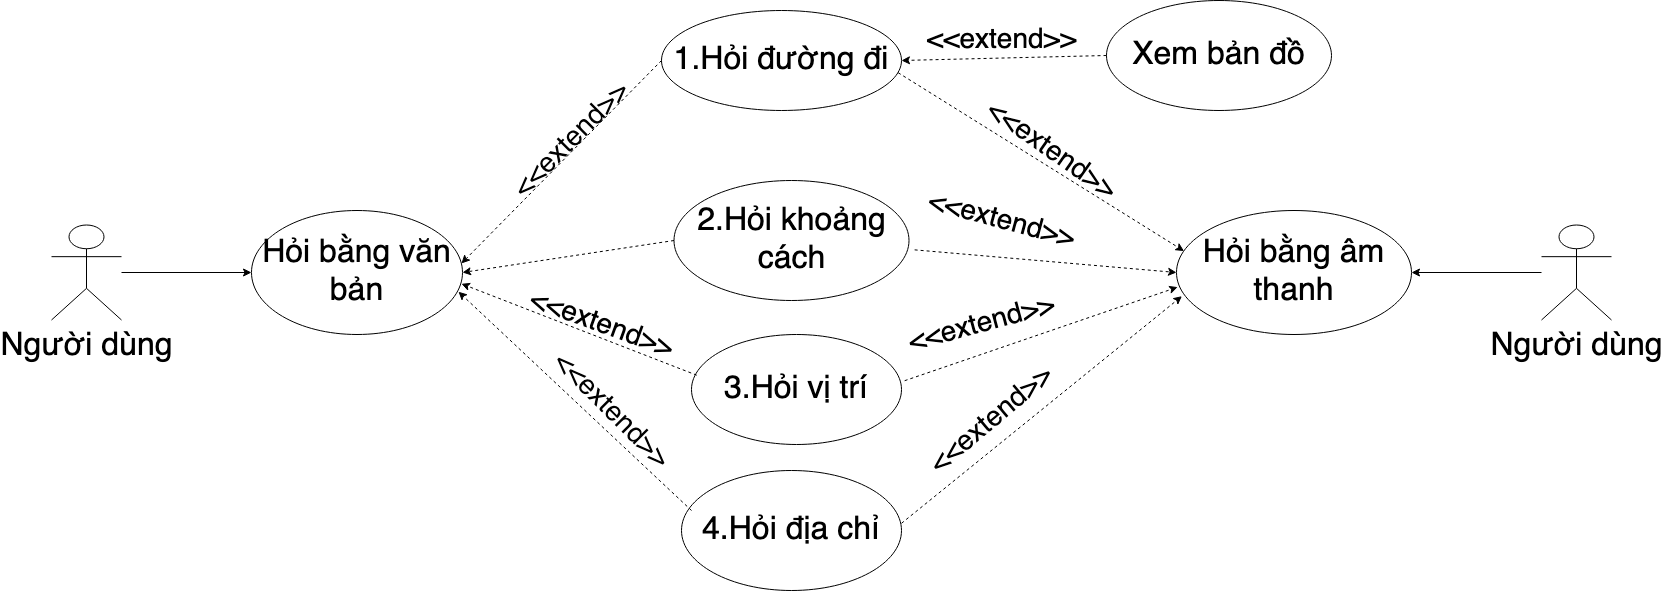

The diagram above was exported from draw.io. Its source (the exported page's mxGraphModel, read from the mxfile embedded in the PNG):
<mxGraphModel dx="2740" dy="2330" grid="1" gridSize="10" guides="1" tooltips="1" connect="1" arrows="1" fold="1" page="1" pageScale="1" pageWidth="850" pageHeight="1100" math="0" shadow="0">
  <root>
    <mxCell id="MByqccvNlZ3DsiBub89m-0" />
    <mxCell id="MByqccvNlZ3DsiBub89m-1" parent="MByqccvNlZ3DsiBub89m-0" />
    <mxCell id="1-QcNQyJrlGHVOD-j_jq-1" value="" style="edgeStyle=orthogonalEdgeStyle;rounded=0;orthogonalLoop=1;jettySize=auto;html=1;entryX=0;entryY=0.5;entryDx=0;entryDy=0;fontSize=32;" parent="MByqccvNlZ3DsiBub89m-1" source="1-QcNQyJrlGHVOD-j_jq-3" target="1-QcNQyJrlGHVOD-j_jq-9" edge="1">
      <mxGeometry relative="1" as="geometry">
        <mxPoint x="201" y="239" as="targetPoint" />
      </mxGeometry>
    </mxCell>
    <mxCell id="1-QcNQyJrlGHVOD-j_jq-3" value="Người dùng" style="shape=umlActor;verticalLabelPosition=bottom;verticalAlign=top;html=1;outlineConnect=0;fontSize=32;" parent="MByqccvNlZ3DsiBub89m-1" vertex="1">
      <mxGeometry y="134.5" width="70" height="95" as="geometry" />
    </mxCell>
    <mxCell id="1-QcNQyJrlGHVOD-j_jq-9" value="Hỏi bằng văn bản" style="ellipse;whiteSpace=wrap;html=1;fontSize=32;" parent="MByqccvNlZ3DsiBub89m-1" vertex="1">
      <mxGeometry x="200" y="120" width="211" height="124" as="geometry" />
    </mxCell>
    <mxCell id="J9_yoLVc_2rhuIHfmuEF-0" value="Hỏi bằng âm thanh" style="ellipse;whiteSpace=wrap;html=1;fontSize=32;" parent="MByqccvNlZ3DsiBub89m-1" vertex="1">
      <mxGeometry x="1125" y="120" width="235" height="124" as="geometry" />
    </mxCell>
    <mxCell id="NC26Xz--wsTJLrWkv-eD-0" value="3.Hỏi vị trí " style="ellipse;whiteSpace=wrap;html=1;fontSize=32;" parent="MByqccvNlZ3DsiBub89m-1" vertex="1">
      <mxGeometry x="640" y="244" width="210" height="110" as="geometry" />
    </mxCell>
    <mxCell id="NC26Xz--wsTJLrWkv-eD-1" value="2.Hỏi khoảng cách" style="ellipse;whiteSpace=wrap;html=1;fontSize=32;" parent="MByqccvNlZ3DsiBub89m-1" vertex="1">
      <mxGeometry x="622.5" y="90" width="235" height="120" as="geometry" />
    </mxCell>
    <mxCell id="NC26Xz--wsTJLrWkv-eD-2" value="1.Hỏi đường đi" style="ellipse;whiteSpace=wrap;html=1;fontSize=32;" parent="MByqccvNlZ3DsiBub89m-1" vertex="1">
      <mxGeometry x="610" y="-80" width="240" height="100" as="geometry" />
    </mxCell>
    <mxCell id="NC26Xz--wsTJLrWkv-eD-3" value="4.Hỏi địa chỉ" style="ellipse;whiteSpace=wrap;html=1;fontSize=32;" parent="MByqccvNlZ3DsiBub89m-1" vertex="1">
      <mxGeometry x="630" y="380" width="220" height="120" as="geometry" />
    </mxCell>
    <mxCell id="aDpDJ9MQfjlPhoaIa9Rz-2" value="Xem bản đồ" style="ellipse;whiteSpace=wrap;html=1;fontSize=32;" parent="MByqccvNlZ3DsiBub89m-1" vertex="1">
      <mxGeometry x="1055" y="-90" width="225" height="110" as="geometry" />
    </mxCell>
    <mxCell id="aDpDJ9MQfjlPhoaIa9Rz-5" value="" style="endArrow=classic;html=1;fontSize=32;exitX=0;exitY=0.5;exitDx=0;exitDy=0;dashed=1;entryX=0.995;entryY=0.427;entryDx=0;entryDy=0;entryPerimeter=0;" parent="MByqccvNlZ3DsiBub89m-1" source="NC26Xz--wsTJLrWkv-eD-2" target="1-QcNQyJrlGHVOD-j_jq-9" edge="1">
      <mxGeometry width="50" height="50" relative="1" as="geometry">
        <mxPoint x="640" y="300" as="sourcePoint" />
        <mxPoint x="460" y="80" as="targetPoint" />
      </mxGeometry>
    </mxCell>
    <mxCell id="KudKy3kYnqa3PkU70YpW-0" value="" style="endArrow=classic;html=1;fontSize=32;exitX=1;exitY=0.44;exitDx=0;exitDy=0;exitPerimeter=0;dashed=1;entryX=0.023;entryY=0.691;entryDx=0;entryDy=0;entryPerimeter=0;" parent="MByqccvNlZ3DsiBub89m-1" source="NC26Xz--wsTJLrWkv-eD-3" edge="1" target="J9_yoLVc_2rhuIHfmuEF-0">
      <mxGeometry x="-0.3661" y="-51" width="50" height="50" relative="1" as="geometry">
        <mxPoint x="570" y="376.97" as="sourcePoint" />
        <mxPoint x="470" y="330" as="targetPoint" />
        <mxPoint as="offset" />
      </mxGeometry>
    </mxCell>
    <mxCell id="aDpDJ9MQfjlPhoaIa9Rz-6" value="&lt;font style=&quot;font-size: 28px&quot;&gt;&amp;lt;&amp;lt;extend&amp;gt;&amp;gt;&lt;/font&gt;" style="text;html=1;align=center;verticalAlign=middle;resizable=0;points=[];autosize=1;strokeColor=none;fontSize=28;rotation=-45;" parent="MByqccvNlZ3DsiBub89m-1" vertex="1">
      <mxGeometry x="440" y="30" width="160" height="40" as="geometry" />
    </mxCell>
    <mxCell id="KudKy3kYnqa3PkU70YpW-1" value="&lt;font style=&quot;font-size: 28px;&quot;&gt;&amp;lt;&amp;lt;extend&amp;gt;&amp;gt;&lt;/font&gt;" style="text;html=1;align=center;verticalAlign=middle;resizable=0;points=[];autosize=1;strokeColor=none;fontSize=28;rotation=45;" vertex="1" parent="MByqccvNlZ3DsiBub89m-1">
      <mxGeometry x="480" y="300" width="160" height="40" as="geometry" />
    </mxCell>
    <mxCell id="CWEGs2-guITqOe0C9QSK-3" value="" style="endArrow=classic;html=1;fontSize=32;exitX=0;exitY=0.5;exitDx=0;exitDy=0;dashed=1;entryX=1;entryY=0.5;entryDx=0;entryDy=0;" edge="1" parent="MByqccvNlZ3DsiBub89m-1" source="NC26Xz--wsTJLrWkv-eD-1" target="1-QcNQyJrlGHVOD-j_jq-9">
      <mxGeometry width="50" height="50" relative="1" as="geometry">
        <mxPoint x="640" y="-15" as="sourcePoint" />
        <mxPoint x="478.95000000000005" y="86.97000000000003" as="targetPoint" />
      </mxGeometry>
    </mxCell>
    <mxCell id="KudKy3kYnqa3PkU70YpW-3" value="" style="endArrow=classic;html=1;fontSize=32;exitX=0;exitY=0.5;exitDx=0;exitDy=0;dashed=1;entryX=1;entryY=0.5;entryDx=0;entryDy=0;" edge="1" parent="MByqccvNlZ3DsiBub89m-1" source="aDpDJ9MQfjlPhoaIa9Rz-2" target="NC26Xz--wsTJLrWkv-eD-2">
      <mxGeometry width="50" height="50" relative="1" as="geometry">
        <mxPoint x="1025" y="40" as="sourcePoint" />
        <mxPoint x="860" as="targetPoint" />
      </mxGeometry>
    </mxCell>
    <mxCell id="KudKy3kYnqa3PkU70YpW-4" value="" style="endArrow=classic;html=1;fontSize=32;exitX=1.015;exitY=0.42;exitDx=0;exitDy=0;dashed=1;entryX=0.005;entryY=0.618;entryDx=0;entryDy=0;entryPerimeter=0;exitPerimeter=0;" edge="1" parent="MByqccvNlZ3DsiBub89m-1" source="NC26Xz--wsTJLrWkv-eD-0" target="J9_yoLVc_2rhuIHfmuEF-0">
      <mxGeometry width="50" height="50" relative="1" as="geometry">
        <mxPoint x="642.5" y="280" as="sourcePoint" />
        <mxPoint x="472" y="330" as="targetPoint" />
      </mxGeometry>
    </mxCell>
    <mxCell id="CWEGs2-guITqOe0C9QSK-4" value="" style="endArrow=classic;html=1;fontSize=32;exitX=0.025;exitY=0.37;exitDx=0;exitDy=0;dashed=1;entryX=0.995;entryY=0.591;entryDx=0;entryDy=0;exitPerimeter=0;entryPerimeter=0;" edge="1" parent="MByqccvNlZ3DsiBub89m-1" source="NC26Xz--wsTJLrWkv-eD-0" target="1-QcNQyJrlGHVOD-j_jq-9">
      <mxGeometry width="50" height="50" relative="1" as="geometry">
        <mxPoint x="645" y="135" as="sourcePoint" />
        <mxPoint x="480" y="95" as="targetPoint" />
      </mxGeometry>
    </mxCell>
    <mxCell id="CWEGs2-guITqOe0C9QSK-5" value="" style="endArrow=classic;html=1;fontSize=32;exitX=1.024;exitY=0.578;exitDx=0;exitDy=0;dashed=1;exitPerimeter=0;entryX=0;entryY=0.5;entryDx=0;entryDy=0;" edge="1" parent="MByqccvNlZ3DsiBub89m-1" source="NC26Xz--wsTJLrWkv-eD-1" target="J9_yoLVc_2rhuIHfmuEF-0">
      <mxGeometry width="50" height="50" relative="1" as="geometry">
        <mxPoint x="635" y="125" as="sourcePoint" />
        <mxPoint x="468.95000000000005" y="95.00999999999999" as="targetPoint" />
      </mxGeometry>
    </mxCell>
    <mxCell id="CWEGs2-guITqOe0C9QSK-6" value="" style="endArrow=classic;html=1;fontSize=32;dashed=1;entryX=0.981;entryY=0.655;entryDx=0;entryDy=0;entryPerimeter=0;" edge="1" parent="MByqccvNlZ3DsiBub89m-1" target="1-QcNQyJrlGHVOD-j_jq-9">
      <mxGeometry width="50" height="50" relative="1" as="geometry">
        <mxPoint x="640" y="420" as="sourcePoint" />
        <mxPoint x="449.2462120245875" y="133.89087296526031" as="targetPoint" />
      </mxGeometry>
    </mxCell>
    <mxCell id="KudKy3kYnqa3PkU70YpW-7" value="&lt;font style=&quot;font-size: 28px;&quot;&gt;&amp;lt;&amp;lt;extend&amp;gt;&amp;gt;&lt;/font&gt;" style="text;html=1;align=center;verticalAlign=middle;resizable=0;points=[];autosize=1;strokeColor=none;fontSize=28;rotation=0;" vertex="1" parent="MByqccvNlZ3DsiBub89m-1">
      <mxGeometry x="870" y="-70" width="160" height="40" as="geometry" />
    </mxCell>
    <mxCell id="CWEGs2-guITqOe0C9QSK-7" value="" style="endArrow=classic;html=1;fontSize=32;dashed=1;entryX=0.032;entryY=0.327;entryDx=0;entryDy=0;entryPerimeter=0;exitX=0.986;exitY=0.622;exitDx=0;exitDy=0;exitPerimeter=0;" edge="1" parent="MByqccvNlZ3DsiBub89m-1" source="NC26Xz--wsTJLrWkv-eD-2" target="J9_yoLVc_2rhuIHfmuEF-0">
      <mxGeometry width="50" height="50" relative="1" as="geometry">
        <mxPoint x="840" as="sourcePoint" />
        <mxPoint x="478.95000000000005" y="86.97000000000003" as="targetPoint" />
      </mxGeometry>
    </mxCell>
    <mxCell id="KudKy3kYnqa3PkU70YpW-10" style="edgeStyle=orthogonalEdgeStyle;rounded=0;orthogonalLoop=1;jettySize=auto;html=1;entryX=1;entryY=0.5;entryDx=0;entryDy=0;fontSize=32;" edge="1" parent="MByqccvNlZ3DsiBub89m-1" source="KudKy3kYnqa3PkU70YpW-9" target="J9_yoLVc_2rhuIHfmuEF-0">
      <mxGeometry relative="1" as="geometry" />
    </mxCell>
    <mxCell id="KudKy3kYnqa3PkU70YpW-9" value="Người dùng" style="shape=umlActor;verticalLabelPosition=bottom;verticalAlign=top;html=1;outlineConnect=0;fontSize=32;" vertex="1" parent="MByqccvNlZ3DsiBub89m-1">
      <mxGeometry x="1490" y="134.5" width="70" height="95" as="geometry" />
    </mxCell>
    <mxCell id="KudKy3kYnqa3PkU70YpW-11" value="&lt;font style=&quot;font-size: 28px;&quot;&gt;&amp;lt;&amp;lt;extend&amp;gt;&amp;gt;&lt;/font&gt;" style="text;html=1;align=center;verticalAlign=middle;resizable=0;points=[];autosize=1;strokeColor=none;fontSize=28;rotation=-40;spacingLeft=0;" vertex="1" parent="MByqccvNlZ3DsiBub89m-1">
      <mxGeometry x="860" y="310" width="160" height="40" as="geometry" />
    </mxCell>
    <mxCell id="KudKy3kYnqa3PkU70YpW-13" value="&lt;font style=&quot;font-size: 28px;&quot;&gt;&amp;lt;&amp;lt;extend&amp;gt;&amp;gt;&lt;/font&gt;" style="text;html=1;align=center;verticalAlign=middle;resizable=0;points=[];autosize=1;strokeColor=none;fontSize=28;rotation=-15;" vertex="1" parent="MByqccvNlZ3DsiBub89m-1">
      <mxGeometry x="850" y="214" width="160" height="40" as="geometry" />
    </mxCell>
    <mxCell id="KudKy3kYnqa3PkU70YpW-14" value="&lt;font style=&quot;font-size: 28px;&quot;&gt;&amp;lt;&amp;lt;extend&amp;gt;&amp;gt;&lt;/font&gt;" style="text;html=1;align=center;verticalAlign=middle;resizable=0;points=[];autosize=1;strokeColor=none;fontSize=28;rotation=15;" vertex="1" parent="MByqccvNlZ3DsiBub89m-1">
      <mxGeometry x="870" y="110" width="160" height="40" as="geometry" />
    </mxCell>
    <mxCell id="PH-cYeNz78LKSROrdx4n-1" value="&lt;font style=&quot;font-size: 28px;&quot;&gt;&amp;lt;&amp;lt;extend&amp;gt;&amp;gt;&lt;/font&gt;" style="text;html=1;align=center;verticalAlign=middle;resizable=0;points=[];autosize=1;strokeColor=none;fontSize=28;rotation=35;" vertex="1" parent="MByqccvNlZ3DsiBub89m-1">
      <mxGeometry x="920" y="40" width="160" height="40" as="geometry" />
    </mxCell>
    <mxCell id="roIp35yQ0ubMTcg9AlE0-0" value="&lt;font style=&quot;font-size: 28px;&quot;&gt;&amp;lt;&amp;lt;extend&amp;gt;&amp;gt;&lt;/font&gt;" style="text;html=1;align=center;verticalAlign=middle;resizable=0;points=[];autosize=1;strokeColor=none;fontSize=28;rotation=20;" vertex="1" parent="MByqccvNlZ3DsiBub89m-1">
      <mxGeometry x="470" y="214" width="160" height="40" as="geometry" />
    </mxCell>
  </root>
</mxGraphModel>